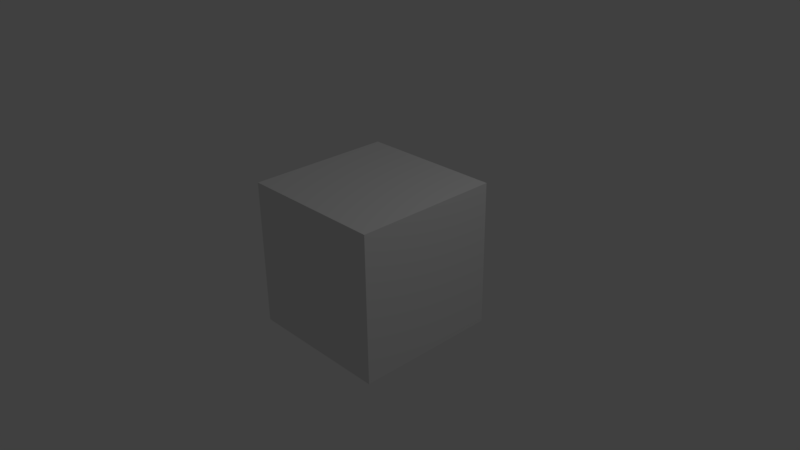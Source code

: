# Source: cbe.blend  (saved by Blender 2.77.0; exported with 4.5.12 LTS)
import bpy
from mathutils import Matrix  # noqa: F401  (used for matrix-valued properties, if any)

bpy.ops.wm.read_factory_settings(use_empty=True)
scene = bpy.context.scene
scene.name = 'Scene'

# ---- collections
col_collection_1 = bpy.data.collections.new('Collection 1'); scene.collection.children.link(col_collection_1)

# ---- materials (node trees are filled in below, after node groups)
mat_material = bpy.data.materials.new('Material')
mat_material.alpha_threshold = 0.0
mat_material.use_transparent_shadow = False
mat_material.roughness = 0.5
mat_material.line_color = (0.0, 0.0, 0.0, 1.0)

# ---- material node trees

# ---- world
world_world = bpy.data.worlds.new('World'); scene.world = world_world
world_world.color = (0.05088, 0.05088, 0.05088)
world_world.use_sun_shadow = False
world_world.sun_shadow_jitter_overblur = 0.0
world_world.cycles.sampling_method = 'MANUAL'

# ---- cameras
cam_camera = bpy.data.cameras.new('Camera')
cam_camera.clip_end = 100.0
cam_camera.lens = 35.0
cam_camera.sensor_width = 32.0
cam_camera.sensor_height = 18.0
cam_camera.ortho_scale = 7.314
cam_camera.dof.focus_distance = 0.0
cam_camera.dof.aperture_fstop = 128.0

# ---- lights
light_lamp = bpy.data.lights.new('Lamp', 'POINT')
light_lamp.transmission_factor = 0.0
light_lamp.cutoff_distance = 30.0
light_lamp.energy = 100.0
light_lamp.shadow_buffer_clip_start = 1.001
light_lamp.shadow_soft_size = 0.1
light_lamp.shadow_maximum_resolution = 0.006
light_lamp.use_absolute_resolution = True

# ---- meshes
me_cube = bpy.data.meshes.new('Cube')
me_cube.from_pydata([(1.0, 1.0, -1.0), (1.0, -1.0, -1.0), (-1.0, -1.0, -1.0), (-1.0, 1.0, -1.0), (1.0, 1.0, 1.0), (1.0, -1.0, 1.0), (-1.0, -1.0, 1.0), (-1.0, 1.0, 1.0)], [], [(0, 1, 2, 3), (4, 7, 6, 5), (0, 4, 5, 1), (1, 5, 6, 2), (2, 6, 7, 3), (4, 0, 3, 7)])
_uv = me_cube.uv_layers.new(name='UVMap')
_uv.uv.foreach_set('vector', [0.0, 0.0, 1.0, 0.0, 1.0, 1.0, 0.0, 1.0, 0.0, 0.0, 1.0, 0.0, 1.0, 1.0, 0.0, 1.0, 0.0, 0.0, 1.0, 0.0, 1.0, 1.0, 0.0, 1.0, 0.0, 0.0, 1.0, 0.0, 1.0, 1.0, 0.0, 1.0, 0.0, 0.0, 1.0, 0.0, 1.0, 1.0, 0.0, 1.0, 0.0, 0.0, 1.0, 0.0, 1.0, 1.0, 0.0, 1.0])
me_cube.materials.append(mat_material)
me_cube.use_remesh_preserve_volume = False
me_cube.use_remesh_preserve_attributes = False
me_cube.use_mirror_vertex_groups = False
me_cube.update()

# ---- objects
ob_cube = bpy.data.objects.new('Cube', me_cube)
ob_lamp = bpy.data.objects.new('Lamp', light_lamp)
ob_camera = bpy.data.objects.new('Camera', cam_camera)

# ---- transforms, parenting, visibility, modifiers, constraints
ob_cube.location = (0.0, 0.0, 0.0)
ob_cube.lock_rotations_4d = False
ob_cube.empty_display_type = 'ARROWS'
ob_cube.lineart.crease_threshold = 0.0
ob_lamp.location = (4.076, 1.005, 5.904)
ob_lamp.rotation_euler = (0.6503, 0.05522, 1.866)
ob_lamp.lock_rotations_4d = False
ob_lamp.empty_display_type = 'ARROWS'
ob_lamp.color = (0.0, 0.0, 0.0, 0.0)
ob_lamp.lineart.crease_threshold = 0.0
ob_camera.location = (7.481, -6.508, 5.344)
ob_camera.rotation_euler = (1.109, 0.01082, 0.8149)
ob_camera.lock_rotations_4d = False
ob_camera.empty_display_type = 'ARROWS'
ob_camera.color = (0.0, 0.0, 0.0, 0.0)
ob_camera.display_type = 'WIRE'
ob_camera.lineart.crease_threshold = 0.0

# ---- collection membership
col_collection_1.objects.link(ob_cube)
col_collection_1.objects.link(ob_lamp)
col_collection_1.objects.link(ob_camera)

# ---- scene / render settings (as saved in the file)
scene.camera = ob_camera
scene.frame_start = 1; scene.frame_end = 250; scene.frame_set(1)
scene.render.engine = 'BLENDER_EEVEE_NEXT'
scene.render.resolution_percentage = 50
scene.render.dither_intensity = 0.0
scene.cycles.use_denoising = False
scene.cycles.samples = 128
scene.cycles.sampling_pattern = 'TABULATED_SOBOL'
scene.cycles.light_sampling_threshold = 0.0
scene.cycles.use_adaptive_sampling = False
scene.cycles.use_light_tree = False
scene.cycles.blur_glossy = 0.0
scene.cycles.sample_clamp_indirect = 0.0
scene.view_settings.view_transform = 'Standard'
bpy.context.view_layer.update()
